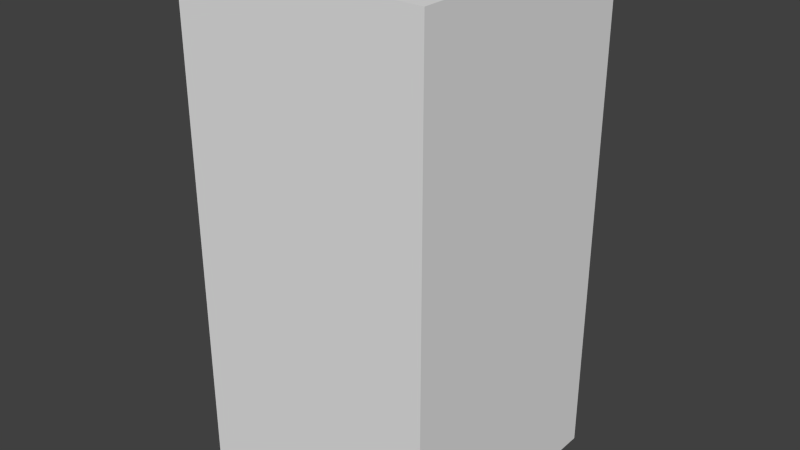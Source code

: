 # Source: blueShieldSeven.blend  (saved by Blender 2.68.0; exported with 4.5.12 LTS)
import bpy
from mathutils import Matrix  # noqa: F401  (used for matrix-valued properties, if any)

bpy.ops.wm.read_factory_settings(use_empty=True)
scene = bpy.context.scene
scene.name = 'Scene'

# ---- collections
col_collection_1 = bpy.data.collections.new('Collection 1'); scene.collection.children.link(col_collection_1)

# ---- world
world_world = bpy.data.worlds.new('World'); scene.world = world_world
world_world.color = (0.05088, 0.05088, 0.05088)
world_world.use_sun_shadow = False
world_world.sun_shadow_jitter_overblur = 0.0
world_world.cycles.sampling_method = 'MANUAL'
world_world.cycles.sample_map_resolution = 256

# ---- meshes
me_blueshieldseven = bpy.data.meshes.new('blueShieldSeven')
me_blueshieldseven.from_pydata([(-0.5, -0.5, -1.0), (-0.5, 0.5, -1.0), (0.5, 0.5, -1.0), (0.5, -0.5, -1.0), (-0.5, -0.5, 1.0), (-0.5, 0.5, 1.0), (0.5, 0.5, 1.0), (0.5, -0.5, 1.0)], [], [(4, 5, 1, 0), (5, 6, 2, 1), (6, 7, 3, 2), (7, 4, 0, 3), (0, 1, 2, 3), (7, 6, 5, 4)])
me_blueshieldseven.use_remesh_preserve_volume = False
me_blueshieldseven.use_remesh_preserve_attributes = False
me_blueshieldseven.use_mirror_vertex_groups = False
me_blueshieldseven.update()

# ---- objects
ob_blueshieldseven = bpy.data.objects.new('blueShieldSeven', me_blueshieldseven)

# ---- transforms, parenting, visibility, modifiers, constraints
ob_blueshieldseven.location = (0.0, 0.0, 0.0)
ob_blueshieldseven.lineart.crease_threshold = 0.0

# ---- collection membership
col_collection_1.objects.link(ob_blueshieldseven)

# ---- scene / render settings (as saved in the file)
scene.frame_start = 1; scene.frame_end = 250; scene.frame_set(1)
scene.render.engine = 'BLENDER_EEVEE_NEXT'
scene.render.image_settings.color_mode = 'RGB'
scene.render.image_settings.compression = 90
scene.render.resolution_percentage = 50
scene.render.dither_intensity = 0.0
scene.cycles.use_denoising = False
scene.cycles.samples = 10
scene.cycles.sampling_pattern = 'TABULATED_SOBOL'
scene.cycles.light_sampling_threshold = 0.0
scene.cycles.use_adaptive_sampling = False
scene.cycles.use_light_tree = False
scene.cycles.blur_glossy = 0.0
scene.cycles.volume_bounces = 1
scene.cycles.pixel_filter_type = 'GAUSSIAN'
scene.cycles.sample_clamp_indirect = 0.0
scene.view_settings.view_transform = 'Standard'
bpy.context.view_layer.update()

# ---- added for rendering (the .blend has no active camera and no usable light): camera, sun
cam_auto = bpy.data.cameras.new('AutoCamera')
cam_auto.lens = 50.0
cam_auto.sensor_width = 36.0
cam_auto.clip_end = 1000.0
ob_auto_camera = bpy.data.objects.new('AutoCamera', cam_auto)
scene.collection.objects.link(ob_auto_camera)
ob_auto_camera.location = (2.26633, -2.71959, 1.81306)
ob_auto_camera.rotation_euler = (1.09748, -7.21219e-08, 0.694738)
scene.camera = ob_auto_camera
light_auto_sun = bpy.data.lights.new('AutoSun', 'SUN')
light_auto_sun.energy = 3.0
light_auto_sun.angle = 0.0523599
ob_auto_sun = bpy.data.objects.new('AutoSun', light_auto_sun)
scene.collection.objects.link(ob_auto_sun)
ob_auto_sun.rotation_euler = (0.872665, 0.174533, 0.523599)
bpy.context.view_layer.update()
